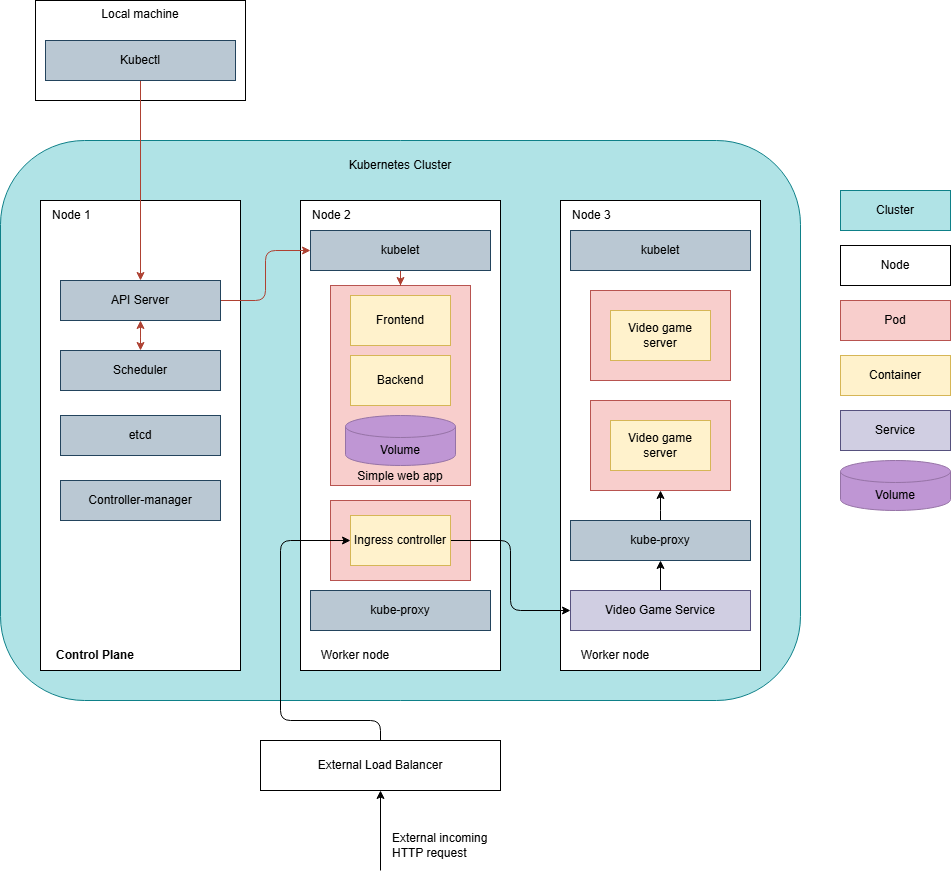

The diagram above was exported from draw.io. Its source (the exported page's mxGraphModel, read from the mxfile embedded in the PNG):
<mxGraphModel dx="2009" dy="1066" grid="1" gridSize="10" guides="1" tooltips="1" connect="1" arrows="1" fold="1" page="1" pageScale="1" pageWidth="850" pageHeight="1100" math="0" shadow="0">
  <root>
    <mxCell id="0" />
    <mxCell id="1" parent="0" />
    <mxCell id="R_3gBg4c40EXm63x9vi6-10" parent="1" style="rounded=1;whiteSpace=wrap;html=1;labelBackgroundColor=none;fillColor=#b0e3e6;strokeColor=#0e8088;fontFamily=Helvetica;" value="" vertex="1">
      <mxGeometry height="560" width="800" x="150" y="320" as="geometry" />
    </mxCell>
    <mxCell id="R_3gBg4c40EXm63x9vi6-14" parent="1" style="rounded=0;whiteSpace=wrap;html=1;hachureGap=4;fontFamily=Helvetica;glass=0;shadow=0;" value="" vertex="1">
      <mxGeometry height="470" width="200" x="450" y="380" as="geometry" />
    </mxCell>
    <mxCell id="R_3gBg4c40EXm63x9vi6-20" parent="1" style="rounded=0;whiteSpace=wrap;html=1;hachureGap=4;fontFamily=Helvetica;fillColor=#f8cecc;strokeColor=#b85450;fillStyle=solid;strokeWidth=1;verticalAlign=bottom;align=center;" value="Simple web app" vertex="1">
      <mxGeometry height="200" width="140" x="480" y="465" as="geometry" />
    </mxCell>
    <mxCell id="R_3gBg4c40EXm63x9vi6-11" parent="1" style="rounded=0;whiteSpace=wrap;html=1;hachureGap=4;fontFamily=Helvetica;glass=0;shadow=0;" value="" vertex="1">
      <mxGeometry height="470" width="200" x="190" y="380" as="geometry" />
    </mxCell>
    <mxCell id="R_3gBg4c40EXm63x9vi6-12" parent="1" style="text;html=1;whiteSpace=wrap;strokeColor=none;fillColor=none;align=left;verticalAlign=middle;rounded=0;fontFamily=Helvetica;" value="Node 1" vertex="1">
      <mxGeometry height="30" width="160" x="200" y="380" as="geometry" />
    </mxCell>
    <mxCell id="R_3gBg4c40EXm63x9vi6-13" parent="1" style="text;html=1;whiteSpace=wrap;strokeColor=none;fillColor=none;align=center;verticalAlign=middle;rounded=0;fontFamily=Helvetica;fontStyle=1;" value="Control Plane" vertex="1">
      <mxGeometry height="30" width="110" x="190" y="820" as="geometry" />
    </mxCell>
    <mxCell id="R_3gBg4c40EXm63x9vi6-15" parent="1" style="text;html=1;whiteSpace=wrap;strokeColor=none;fillColor=none;align=left;verticalAlign=middle;rounded=0;fontFamily=Helvetica;" value="Node 2" vertex="1">
      <mxGeometry height="30" width="160" x="460" y="380" as="geometry" />
    </mxCell>
    <mxCell id="R_3gBg4c40EXm63x9vi6-16" parent="1" style="text;html=1;whiteSpace=wrap;strokeColor=none;fillColor=none;align=center;verticalAlign=middle;rounded=0;fontFamily=Helvetica;" value="Worker node" vertex="1">
      <mxGeometry height="30" width="110" x="450" y="820" as="geometry" />
    </mxCell>
    <mxCell id="R_3gBg4c40EXm63x9vi6-17" parent="1" style="rounded=0;whiteSpace=wrap;html=1;hachureGap=4;fontFamily=Helvetica;glass=0;shadow=0;" value="" vertex="1">
      <mxGeometry height="470" width="200" x="710" y="380" as="geometry" />
    </mxCell>
    <mxCell id="R_3gBg4c40EXm63x9vi6-18" parent="1" style="text;html=1;whiteSpace=wrap;strokeColor=none;fillColor=none;align=left;verticalAlign=middle;rounded=0;fontFamily=Helvetica;" value="Node 3" vertex="1">
      <mxGeometry height="30" width="160" x="720" y="380" as="geometry" />
    </mxCell>
    <mxCell id="R_3gBg4c40EXm63x9vi6-19" parent="1" style="text;html=1;whiteSpace=wrap;strokeColor=none;fillColor=none;align=center;verticalAlign=middle;rounded=0;fontFamily=Helvetica;" value="Worker node" vertex="1">
      <mxGeometry height="30" width="110" x="710" y="820" as="geometry" />
    </mxCell>
    <mxCell id="R_3gBg4c40EXm63x9vi6-21" parent="1" style="text;html=1;whiteSpace=wrap;strokeColor=none;fillColor=none;align=center;verticalAlign=middle;rounded=0;fontFamily=Helvetica;fontStyle=0;" value="Kubernetes Cluster" vertex="1">
      <mxGeometry height="30" width="150" x="475" y="330" as="geometry" />
    </mxCell>
    <mxCell id="R_3gBg4c40EXm63x9vi6-23" parent="1" style="rounded=0;whiteSpace=wrap;html=1;hachureGap=4;fontFamily=Helvetica;fillColor=#f8cecc;strokeColor=#b85450;fillStyle=solid;" value="Pod" vertex="1">
      <mxGeometry height="40" width="110" x="990" y="480" as="geometry" />
    </mxCell>
    <mxCell id="R_3gBg4c40EXm63x9vi6-24" parent="1" style="rounded=0;whiteSpace=wrap;html=1;hachureGap=4;fontFamily=Helvetica;fillColor=#b0e3e6;strokeColor=#0e8088;" value="Cluster" vertex="1">
      <mxGeometry height="40" width="110" x="990" y="370" as="geometry" />
    </mxCell>
    <mxCell id="R_3gBg4c40EXm63x9vi6-25" parent="1" style="rounded=0;whiteSpace=wrap;html=1;hachureGap=4;fontFamily=Helvetica;" value="Node" vertex="1">
      <mxGeometry height="40" width="110" x="990" y="425" as="geometry" />
    </mxCell>
    <mxCell id="R_3gBg4c40EXm63x9vi6-26" parent="1" style="rounded=0;whiteSpace=wrap;html=1;hachureGap=4;fontFamily=Helvetica;fillColor=#f8cecc;strokeColor=#b85450;fillStyle=solid;" value="" vertex="1">
      <mxGeometry height="90" width="140" x="740" y="470" as="geometry" />
    </mxCell>
    <mxCell id="R_3gBg4c40EXm63x9vi6-27" parent="1" style="rounded=0;whiteSpace=wrap;html=1;hachureGap=4;fontFamily=Helvetica;fillColor=#fff2cc;strokeColor=#d6b656;fillStyle=auto;strokeWidth=1;" value="Container" vertex="1">
      <mxGeometry height="40" width="110" x="990" y="535" as="geometry" />
    </mxCell>
    <mxCell id="R_3gBg4c40EXm63x9vi6-28" parent="1" style="rounded=0;whiteSpace=wrap;html=1;hachureGap=4;fontFamily=Helvetica;fillColor=#fff2cc;strokeColor=#d6b656;labelBackgroundColor=none;fillStyle=auto;strokeWidth=1;" value="Frontend" vertex="1">
      <mxGeometry height="50" width="100" x="500" y="475" as="geometry" />
    </mxCell>
    <mxCell id="R_3gBg4c40EXm63x9vi6-31" parent="1" style="shape=cylinder3;whiteSpace=wrap;html=1;boundedLbl=1;backgroundOutline=1;size=11;hachureGap=4;fontFamily=Helvetica;fillColor=light-dark(#bf96d4, #392f3f);strokeColor=#9673a6;strokeWidth=1;shadow=0;fillStyle=hachure;rounded=0;" value="Volume" vertex="1">
      <mxGeometry height="50" width="110" x="990" y="640" as="geometry" />
    </mxCell>
    <mxCell id="R_3gBg4c40EXm63x9vi6-32" parent="1" style="shape=cylinder3;whiteSpace=wrap;html=1;boundedLbl=1;backgroundOutline=1;size=11;hachureGap=4;fontFamily=Helvetica;fillColor=light-dark(#bf96d4, #392f3f);strokeColor=#9673a6;strokeWidth=1;shadow=0;fillStyle=hachure;rounded=0;" value="Volume" vertex="1">
      <mxGeometry height="50" width="110" x="495" y="595" as="geometry" />
    </mxCell>
    <mxCell id="R_3gBg4c40EXm63x9vi6-34" parent="1" style="rounded=0;whiteSpace=wrap;html=1;hachureGap=4;fontFamily=Helvetica;fillColor=#fff2cc;strokeColor=#d6b656;labelBackgroundColor=none;fillStyle=auto;strokeWidth=1;" value="Backend" vertex="1">
      <mxGeometry height="50" width="100" x="500" y="535" as="geometry" />
    </mxCell>
    <mxCell id="R_3gBg4c40EXm63x9vi6-40" parent="1" style="rounded=0;whiteSpace=wrap;html=1;hachureGap=4;fontFamily=Helvetica;fillColor=#fff2cc;strokeColor=#d6b656;labelBackgroundColor=none;fillStyle=auto;strokeWidth=1;" value="Video game server" vertex="1">
      <mxGeometry height="50" width="100" x="760" y="490" as="geometry" />
    </mxCell>
    <mxCell id="R_3gBg4c40EXm63x9vi6-48" parent="1" style="rounded=0;whiteSpace=wrap;html=1;hachureGap=4;fontFamily=Helvetica;fillColor=#f8cecc;strokeColor=#b85450;fillStyle=solid;" value="" vertex="1">
      <mxGeometry height="90" width="140" x="740" y="580" as="geometry" />
    </mxCell>
    <mxCell id="R_3gBg4c40EXm63x9vi6-50" parent="1" style="rounded=0;whiteSpace=wrap;html=1;hachureGap=4;fontFamily=Helvetica;fillColor=#fff2cc;strokeColor=#d6b656;labelBackgroundColor=none;fillStyle=auto;strokeWidth=1;" value="Video game server" vertex="1">
      <mxGeometry height="50" width="100" x="760" y="600" as="geometry" />
    </mxCell>
    <mxCell id="R_3gBg4c40EXm63x9vi6-58" edge="1" parent="1" source="R_3gBg4c40EXm63x9vi6-52" style="edgeStyle=orthogonalEdgeStyle;orthogonalLoop=1;jettySize=auto;html=1;entryX=0;entryY=0.5;entryDx=0;entryDy=0;fillColor=#fad9d5;strokeColor=#ae4132;" target="R_3gBg4c40EXm63x9vi6-57">
      <mxGeometry relative="1" as="geometry" />
    </mxCell>
    <mxCell id="R_3gBg4c40EXm63x9vi6-75" edge="1" parent="1" source="R_3gBg4c40EXm63x9vi6-52" style="edgeStyle=orthogonalEdgeStyle;orthogonalLoop=1;jettySize=auto;html=1;exitX=0.5;exitY=1;exitDx=0;exitDy=0;fillColor=#fad9d5;strokeColor=#ae4132;startArrow=classic;startFill=1;" target="R_3gBg4c40EXm63x9vi6-61">
      <mxGeometry relative="1" as="geometry" />
    </mxCell>
    <mxCell id="R_3gBg4c40EXm63x9vi6-52" parent="1" style="rounded=0;whiteSpace=wrap;html=1;fillColor=#bac8d3;strokeColor=#23445d;" value="API Server" vertex="1">
      <mxGeometry height="40" width="160" x="210" y="460" as="geometry" />
    </mxCell>
    <mxCell id="R_3gBg4c40EXm63x9vi6-53" parent="1" style="rounded=0;whiteSpace=wrap;html=1;verticalAlign=top;" value="Local machine" vertex="1">
      <mxGeometry height="100" width="210" x="185" y="180" as="geometry" />
    </mxCell>
    <mxCell id="R_3gBg4c40EXm63x9vi6-55" edge="1" parent="1" source="R_3gBg4c40EXm63x9vi6-54" style="edgeStyle=orthogonalEdgeStyle;orthogonalLoop=1;jettySize=auto;html=1;exitX=0.5;exitY=1;exitDx=0;exitDy=0;entryX=0.5;entryY=0;entryDx=0;entryDy=0;fillColor=#fad9d5;strokeColor=#ae4132;" target="R_3gBg4c40EXm63x9vi6-52">
      <mxGeometry relative="1" as="geometry" />
    </mxCell>
    <mxCell id="R_3gBg4c40EXm63x9vi6-54" parent="1" style="rounded=0;whiteSpace=wrap;html=1;fillColor=#bac8d3;strokeColor=#23445d;" value="Kubectl" vertex="1">
      <mxGeometry height="40" width="190" x="195" y="220" as="geometry" />
    </mxCell>
    <mxCell id="R_3gBg4c40EXm63x9vi6-59" edge="1" parent="1" source="R_3gBg4c40EXm63x9vi6-57" style="edgeStyle=orthogonalEdgeStyle;orthogonalLoop=1;jettySize=auto;html=1;exitX=0.5;exitY=1;exitDx=0;exitDy=0;fillColor=#fad9d5;strokeColor=#ae4132;" target="R_3gBg4c40EXm63x9vi6-20">
      <mxGeometry relative="1" as="geometry" />
    </mxCell>
    <mxCell id="R_3gBg4c40EXm63x9vi6-57" parent="1" style="rounded=0;whiteSpace=wrap;html=1;fillColor=#bac8d3;strokeColor=#23445d;" value="kubelet" vertex="1">
      <mxGeometry height="40" width="180" x="460" y="410" as="geometry" />
    </mxCell>
    <mxCell id="R_3gBg4c40EXm63x9vi6-60" parent="1" style="rounded=0;whiteSpace=wrap;html=1;fillColor=#bac8d3;strokeColor=#23445d;" value="kubelet" vertex="1">
      <mxGeometry height="40" width="180" x="720" y="410" as="geometry" />
    </mxCell>
    <mxCell id="R_3gBg4c40EXm63x9vi6-61" parent="1" style="rounded=0;whiteSpace=wrap;html=1;fillColor=#bac8d3;strokeColor=#23445d;" value="Scheduler" vertex="1">
      <mxGeometry height="40" width="160" x="210" y="530" as="geometry" />
    </mxCell>
    <mxCell id="R_3gBg4c40EXm63x9vi6-62" parent="1" style="rounded=0;whiteSpace=wrap;html=1;fillColor=#bac8d3;strokeColor=#23445d;" value="etcd" vertex="1">
      <mxGeometry height="40" width="160" x="210" y="595" as="geometry" />
    </mxCell>
    <mxCell id="R_3gBg4c40EXm63x9vi6-63" parent="1" style="rounded=0;whiteSpace=wrap;html=1;fillColor=#bac8d3;strokeColor=#23445d;" value="Controller-manager" vertex="1">
      <mxGeometry height="40" width="160" x="210" y="660" as="geometry" />
    </mxCell>
    <mxCell id="R_3gBg4c40EXm63x9vi6-70" parent="1" style="rounded=0;whiteSpace=wrap;html=1;fillColor=#bac8d3;strokeColor=#23445d;" value="kube-proxy" vertex="1">
      <mxGeometry height="40" width="180" x="460" y="770" as="geometry" />
    </mxCell>
    <mxCell id="R_3gBg4c40EXm63x9vi6-90" edge="1" parent="1" source="R_3gBg4c40EXm63x9vi6-71" style="edgeStyle=orthogonalEdgeStyle;orthogonalLoop=1;jettySize=auto;html=1;">
      <mxGeometry relative="1" as="geometry">
        <mxPoint x="810" y="670" as="targetPoint" />
      </mxGeometry>
    </mxCell>
    <mxCell id="R_3gBg4c40EXm63x9vi6-71" parent="1" style="rounded=0;whiteSpace=wrap;html=1;fillColor=#bac8d3;strokeColor=#23445d;" value="kube-proxy" vertex="1">
      <mxGeometry height="40" width="180" x="720" y="700" as="geometry" />
    </mxCell>
    <mxCell id="R_3gBg4c40EXm63x9vi6-74" parent="1" style="rounded=0;whiteSpace=wrap;html=1;hachureGap=4;fontFamily=Helvetica;fillColor=#d0cee2;strokeColor=#56517e;fillStyle=auto;strokeWidth=1;" value="Service" vertex="1">
      <mxGeometry height="40" width="110" x="990" y="590" as="geometry" />
    </mxCell>
    <mxCell id="R_3gBg4c40EXm63x9vi6-76" edge="1" parent="1" source="R_3gBg4c40EXm63x9vi6-48" style="edgeStyle=orthogonalEdgeStyle;orthogonalLoop=1;jettySize=auto;html=1;exitX=0.5;exitY=1;exitDx=0;exitDy=0;" target="R_3gBg4c40EXm63x9vi6-48">
      <mxGeometry relative="1" as="geometry" />
    </mxCell>
    <mxCell id="R_3gBg4c40EXm63x9vi6-85" edge="1" parent="1" source="R_3gBg4c40EXm63x9vi6-77" style="edgeStyle=orthogonalEdgeStyle;orthogonalLoop=1;jettySize=auto;html=1;exitX=0.5;exitY=0;exitDx=0;exitDy=0;entryX=0.5;entryY=1;entryDx=0;entryDy=0;" target="R_3gBg4c40EXm63x9vi6-71">
      <mxGeometry relative="1" as="geometry">
        <mxPoint x="810" y="740" as="targetPoint" />
      </mxGeometry>
    </mxCell>
    <mxCell id="R_3gBg4c40EXm63x9vi6-77" parent="1" style="rounded=0;whiteSpace=wrap;html=1;fillColor=#d0cee2;strokeColor=#56517e;" value="Video Game Service" vertex="1">
      <mxGeometry height="40" width="180" x="720" y="770" as="geometry" />
    </mxCell>
    <mxCell id="R_3gBg4c40EXm63x9vi6-78" parent="1" style="rounded=0;whiteSpace=wrap;html=1;" value="External Load Balancer" vertex="1">
      <mxGeometry height="50" width="240" x="410" y="920" as="geometry" />
    </mxCell>
    <mxCell id="R_3gBg4c40EXm63x9vi6-79" edge="1" parent="1" style="endArrow=classic;html=1;entryX=0.5;entryY=1;entryDx=0;entryDy=0;" target="R_3gBg4c40EXm63x9vi6-78" value="">
      <mxGeometry height="50" relative="1" width="50" as="geometry">
        <mxPoint x="530" y="1050" as="sourcePoint" />
        <mxPoint x="350" y="880" as="targetPoint" />
      </mxGeometry>
    </mxCell>
    <mxCell id="R_3gBg4c40EXm63x9vi6-80" parent="1" style="text;html=1;whiteSpace=wrap;strokeColor=none;fillColor=none;align=left;verticalAlign=middle;rounded=0;" value="External incoming HTTP request" vertex="1">
      <mxGeometry height="30" width="130" x="540" y="1010" as="geometry" />
    </mxCell>
    <mxCell id="R_3gBg4c40EXm63x9vi6-81" parent="1" style="rounded=0;whiteSpace=wrap;html=1;hachureGap=4;fontFamily=Helvetica;fillColor=#f8cecc;strokeColor=#b85450;fillStyle=solid;" value="" vertex="1">
      <mxGeometry height="80" width="140" x="480" y="680" as="geometry" />
    </mxCell>
    <mxCell id="R_3gBg4c40EXm63x9vi6-84" edge="1" parent="1" source="R_3gBg4c40EXm63x9vi6-82" style="edgeStyle=orthogonalEdgeStyle;orthogonalLoop=1;jettySize=auto;html=1;entryX=0;entryY=0.5;entryDx=0;entryDy=0;" target="R_3gBg4c40EXm63x9vi6-77">
      <mxGeometry relative="1" as="geometry" />
    </mxCell>
    <mxCell id="R_3gBg4c40EXm63x9vi6-82" parent="1" style="rounded=0;whiteSpace=wrap;html=1;hachureGap=4;fontFamily=Helvetica;fillColor=#fff2cc;strokeColor=#d6b656;labelBackgroundColor=none;fillStyle=auto;strokeWidth=1;" value="Ingress controller" vertex="1">
      <mxGeometry height="50" width="100" x="500" y="695" as="geometry" />
    </mxCell>
    <mxCell id="R_3gBg4c40EXm63x9vi6-83" edge="1" parent="1" source="R_3gBg4c40EXm63x9vi6-78" style="edgeStyle=orthogonalEdgeStyle;orthogonalLoop=1;jettySize=auto;html=1;entryX=0;entryY=0.5;entryDx=0;entryDy=0;" target="R_3gBg4c40EXm63x9vi6-82">
      <mxGeometry relative="1" as="geometry">
        <Array as="points">
          <mxPoint x="530" y="900" />
          <mxPoint x="430" y="900" />
          <mxPoint x="430" y="720" />
        </Array>
        <mxPoint x="480" y="720" as="targetPoint" />
      </mxGeometry>
    </mxCell>
  </root>
</mxGraphModel>